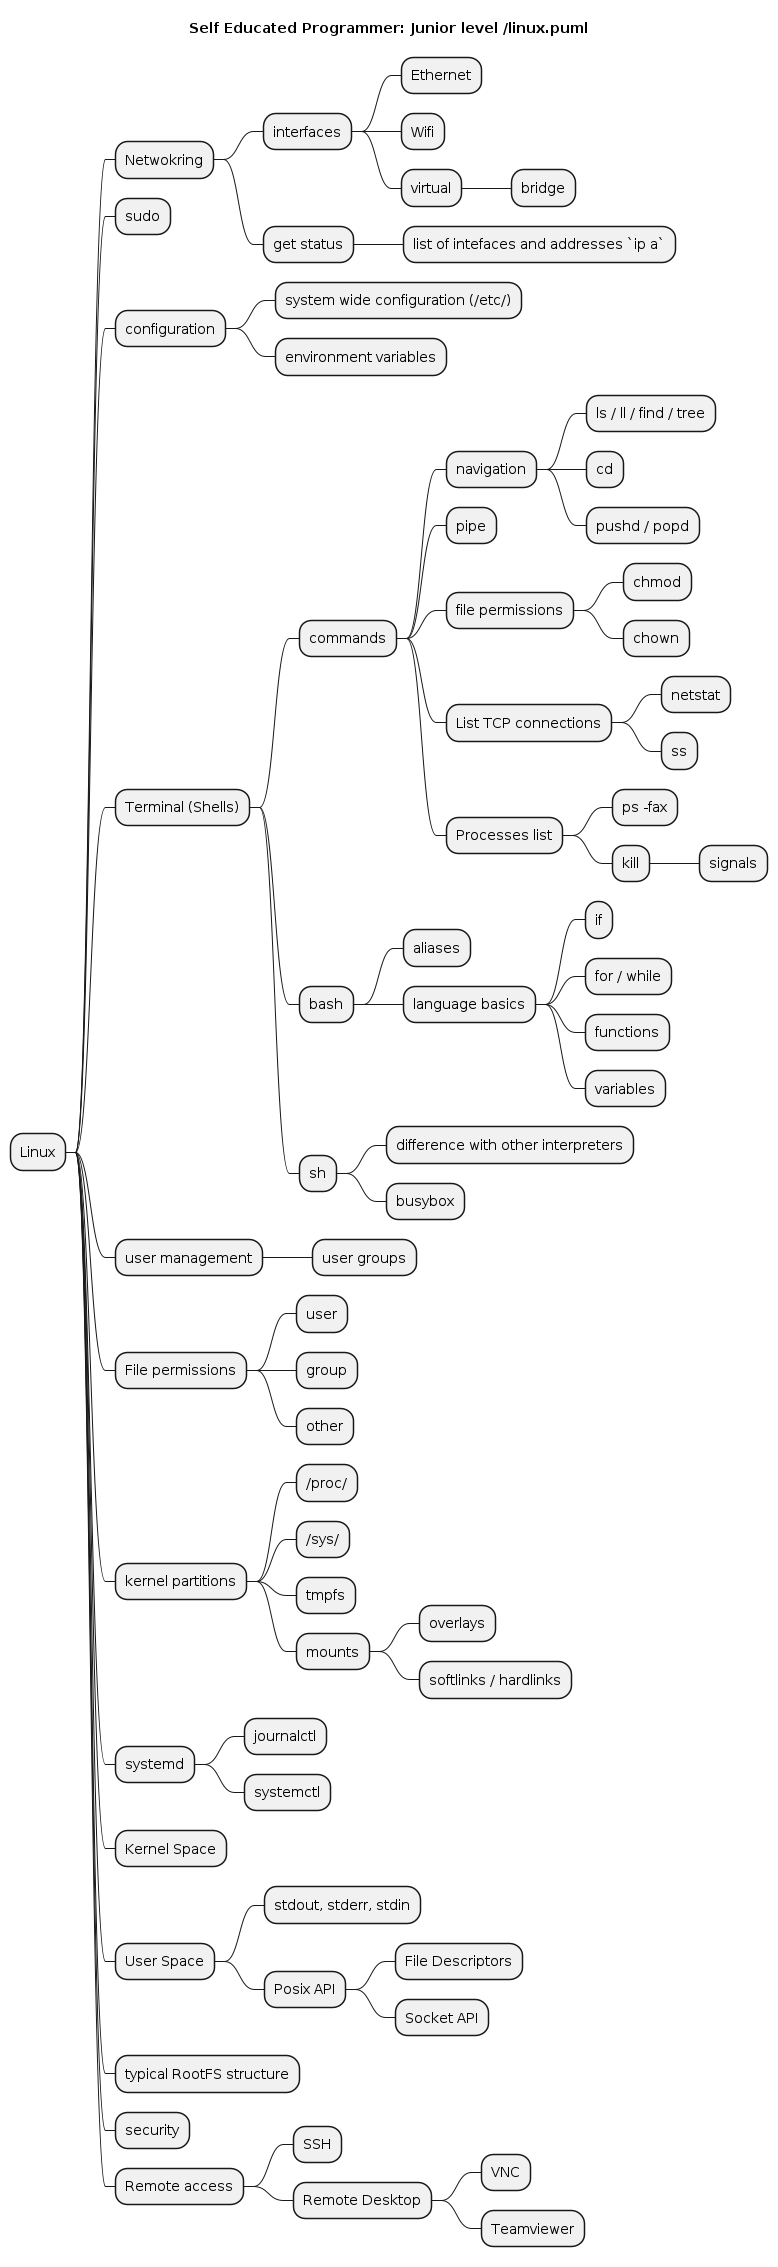

The diagram above was rendered by PlantUML. Its source (embedded in the PNG):
@startmindmap
title Self Educated Programmer: Junior level /linux.puml


* Linux
** Netwokring
*** interfaces
**** Ethernet
**** Wifi
**** virtual
***** bridge
*** get status
**** list of intefaces and addresses `ip a`
** sudo
** configuration
*** system wide configuration (/etc/)
*** environment variables
** Terminal (Shells)
*** commands
**** navigation
***** ls / ll / find / tree
***** cd
***** pushd / popd
**** pipe
**** file permissions
***** chmod
***** chown
**** List TCP connections
***** netstat
***** ss
**** Processes list
***** ps -fax
***** kill
****** signals
*** bash
**** aliases
**** language basics
***** if
***** for / while
***** functions
***** variables
*** sh
**** difference with other interpreters
**** busybox
** user management
*** user groups
** File permissions
*** user
*** group
*** other
** kernel partitions
*** /proc/
*** /sys/
*** tmpfs
*** mounts
**** overlays
**** softlinks / hardlinks
** systemd
*** journalctl
*** systemctl
** Kernel Space
** User Space
*** stdout, stderr, stdin
*** Posix API
**** File Descriptors
**** Socket API
** typical RootFS structure
** security
** Remote access
*** SSH
*** Remote Desktop
**** VNC
**** Teamviewer


@endmindmap